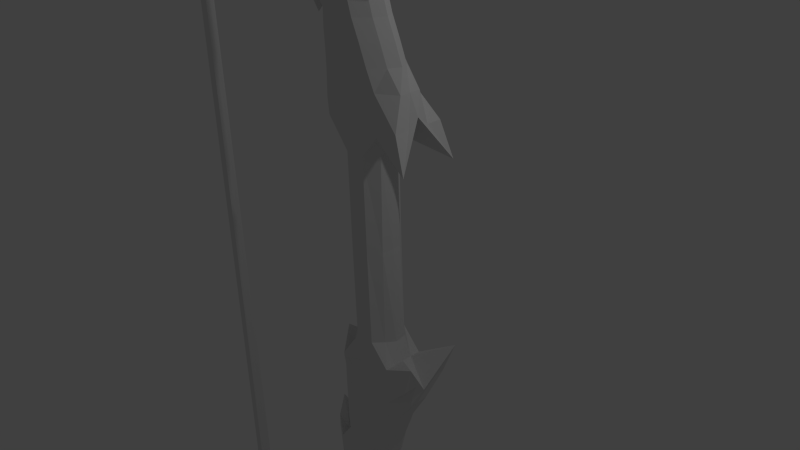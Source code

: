 # Source: BowNo.1.blend  (saved by Blender 2.65.0; exported with 4.5.12 LTS)
import bpy
from mathutils import Matrix  # noqa: F401  (used for matrix-valued properties, if any)

bpy.ops.wm.read_factory_settings(use_empty=True)
scene = bpy.context.scene
scene.name = 'Scene'

# ---- collections
col_collection_1 = bpy.data.collections.new('Collection 1'); scene.collection.children.link(col_collection_1)

# ---- materials (node trees are filled in below, after node groups)
mat_material = bpy.data.materials.new('Material')
mat_material.alpha_threshold = 0.0
mat_material.use_transparent_shadow = False
mat_material.roughness = 0.5
mat_material.line_color = (0.0, 0.0, 0.0, 1.0)

# ---- material node trees

# ---- world
world_world = bpy.data.worlds.new('World'); scene.world = world_world
world_world.color = (0.05088, 0.05088, 0.05088)
world_world.use_sun_shadow = False
world_world.sun_shadow_jitter_overblur = 0.0
world_world.cycles.sampling_method = 'MANUAL'
world_world.cycles.sample_map_resolution = 256

# ---- cameras
cam_camera = bpy.data.cameras.new('Camera')
cam_camera.clip_end = 100.0
cam_camera.lens = 35.0
cam_camera.sensor_width = 32.0
cam_camera.sensor_height = 18.0
cam_camera.ortho_scale = 7.314
cam_camera.dof.focus_distance = 0.0
cam_camera.dof.aperture_fstop = 128.0

# ---- lights
light_lamp = bpy.data.lights.new('Lamp', 'POINT')
light_lamp.transmission_factor = 0.0
light_lamp.cutoff_distance = 30.0
light_lamp.energy = 100.0
light_lamp.shadow_buffer_clip_start = 1.001
light_lamp.shadow_soft_size = 0.1
light_lamp.shadow_maximum_resolution = 0.006
light_lamp.use_absolute_resolution = True
light_lamp.cycles.use_multiple_importance_sampling = False

# ---- meshes
me_cube = bpy.data.meshes.new('Cube')
me_cube.from_pydata([(0.4161, -0.9438, -3.391), (0.4054, 1.056, -3.376), (-0.5073, 1.051, -3.364), (-0.4967, -0.9489, -3.379), (0.2644, -0.8226, -7.781), (0.2431, 1.177, -7.749), (-0.6694, 1.167, -7.725), (-0.6482, -0.8327, -7.757), (1.241, -0.7911, -9.124), (1.22, 1.209, -9.092), (-1.591, 1.173, -8.726), (-1.57, -0.8267, -8.757), (1.726, -0.6912, -15.14), (1.704, 1.308, -15.1), (-0.07583, 1.289, -15.06), (-0.05458, -0.7108, -15.09), (-2.902, 1.353, -9.207), (-1.611, 1.201, -10.52), (-1.234, 1.219, -11.43), (-0.9153, 1.237, -12.34), (-0.5673, 1.255, -13.25), (-0.3362, 1.272, -14.15), (-0.3149, -0.7279, -14.18), (-0.546, -0.7446, -13.28), (-0.8941, -0.7626, -12.37), (-1.213, -0.7803, -11.46), (-1.59, -0.7986, -10.55), (-2.876, -1.019, -9.244), (1.501, -0.6037, -9.772), (1.186, -0.7617, -11.02), (1.16, -0.7491, -11.84), (1.164, -0.7361, -12.66), (1.109, -0.7238, -13.48), (1.722, -0.7041, -14.32), (1.701, 1.296, -14.28), (1.087, 1.276, -13.45), (1.143, 1.264, -12.63), (1.139, 1.251, -11.81), (1.165, 1.238, -10.99), (1.484, 0.9692, -9.747), (2.048, 0.1974, -8.455), (-3.452, 1.45, -7.658), (-3.424, -1.258, -7.701), (2.335, -0.5848, -21.47), (2.314, 1.415, -21.44), (-0.2573, 1.386, -21.37), (-0.236, -0.6132, -21.41), (-1.091, 1.292, -15.92), (-1.538, 1.313, -17.55), (-1.036, 1.338, -18.82), (-0.5838, 1.363, -20.1), (-0.5626, -0.6367, -20.13), (-1.014, -0.6617, -18.86), (-1.517, -0.6871, -17.58), (-1.07, -0.708, -15.95), (1.599, -0.6726, -16.4), (1.606, -0.6526, -17.66), (1.816, -0.6304, -18.93), (2.075, -0.6076, -20.2), (2.054, 1.392, -20.17), (1.794, 1.369, -18.9), (1.585, 1.347, -17.63), (1.578, 1.327, -16.36), (-2.238, 0.6611, -15.07), (-2.23, -0.1291, -15.08), (2.486, -0.2045, -13.77), (2.476, 0.7953, -13.75), (2.499, -0.194, -14.43), (2.488, 0.8058, -14.41), (2.335, -0.5848, -21.47), (2.314, 1.415, -21.44), (-0.2573, 1.386, -21.37), (-0.236, -0.6132, -21.41), (9.34, -0.2904, -35.44), (9.319, 1.709, -35.4), (8.812, 1.704, -35.39), (8.833, -0.296, -35.42), (0.2642, 1.408, -22.37), (0.8698, 1.43, -23.37), (1.475, 1.452, -24.37), (2.039, 1.474, -25.37), (2.687, 1.496, -26.37), (3.335, 1.519, -27.37), (3.982, 1.542, -28.37), (4.63, 1.564, -29.38), (5.278, 1.587, -30.38), (5.926, 1.61, -31.38), (6.658, 1.633, -32.38), (7.348, 1.656, -33.38), (8.037, 1.68, -34.39), (8.059, -0.32, -34.42), (7.369, -0.3431, -33.42), (6.679, -0.3663, -32.41), (5.947, -0.3899, -31.41), (5.299, -0.4125, -30.41), (4.651, -0.4352, -29.41), (4.004, -0.4578, -28.41), (3.356, -0.4805, -27.4), (2.708, -0.5032, -26.4), (2.06, -0.5258, -25.4), (1.497, -0.5476, -24.4), (0.8911, -0.5698, -23.4), (0.2854, -0.592, -22.4), (2.625, -0.5661, -22.46), (3.02, -0.5463, -23.46), (3.415, -0.5264, -24.45), (3.915, -0.5053, -25.45), (4.416, -0.4843, -26.45), (4.916, -0.4633, -27.45), (5.416, -0.4422, -28.44), (5.917, -0.4212, -29.44), (6.417, -0.4002, -30.44), (6.918, -0.3791, -31.44), (7.523, -0.3569, -32.44), (8.129, -0.3347, -33.44), (8.735, -0.3126, -34.44), (8.713, 1.687, -34.4), (8.108, 1.665, -33.4), (7.502, 1.643, -32.4), (6.896, 1.62, -31.4), (6.396, 1.599, -30.41), (5.896, 1.578, -29.41), (5.395, 1.557, -28.41), (4.895, 1.536, -27.41), (4.394, 1.515, -26.42), (3.894, 1.494, -25.42), (3.394, 1.473, -24.42), (2.999, 1.453, -23.43), (2.603, 1.434, -22.43), (10.61, -0.2639, -36.26), (10.59, 1.736, -36.23), (9.094, 1.719, -36.19), (9.115, -0.2804, -36.22), (-0.0403, -0.9464, -3.385), (-0.05093, 1.053, -3.37), (-0.2471, -0.8282, -7.768), (-0.2132, 1.172, -7.737), (-0.1919, -0.8276, -7.769), (-0.2132, 1.172, -7.737), (-0.242, -0.8099, -8.93), (-0.2632, 1.19, -8.899), (0.3004, -0.7069, -15.1), (0.2792, 1.293, -15.07), (-0.6111, -0.8048, -9.498), (-0.435, -0.7829, -10.77), (-0.2481, -0.7672, -11.64), (-0.07827, -0.7518, -12.5), (0.07936, -0.7365, -13.37), (0.1615, -0.722, -14.23), (-0.6323, 1.195, -9.467), (-0.4562, 1.217, -10.74), (-0.2693, 1.232, -11.61), (-0.09952, 1.248, -12.47), (0.05811, 1.263, -13.34), (0.1402, 1.278, -14.2), (1.039, -0.5991, -21.44), (1.018, 1.4, -21.41), (0.5114, -0.6847, -16.37), (-0.1803, -0.6724, -17.61), (0.1835, -0.6484, -18.89), (0.5446, -0.6245, -20.16), (0.4901, 1.315, -16.34), (-0.2015, 1.327, -17.58), (0.1623, 1.351, -18.86), (0.5233, 1.375, -20.13), (1.039, -0.5991, -21.44), (1.018, 1.4, -21.41), (9.133, -0.2926, -35.43), (9.112, 1.707, -35.4), (1.451, -0.5791, -22.43), (1.957, -0.558, -23.43), (2.463, -0.5369, -24.43), (2.997, -0.5155, -25.43), (3.575, -0.4936, -26.43), (4.153, -0.4717, -27.43), (4.731, -0.4498, -28.43), (5.31, -0.4279, -29.42), (5.888, -0.406, -30.42), (6.466, -0.3841, -31.42), (7.138, -0.3612, -32.43), (7.788, -0.3385, -33.43), (8.438, -0.3158, -34.43), (1.43, 1.421, -22.4), (1.936, 1.442, -23.4), (2.442, 1.463, -24.4), (2.976, 1.484, -25.4), (3.554, 1.506, -26.39), (4.132, 1.528, -27.39), (4.71, 1.55, -28.39), (5.288, 1.572, -29.39), (5.867, 1.594, -30.39), (6.445, 1.616, -31.39), (7.117, 1.638, -32.39), (7.767, 1.661, -33.4), (8.417, 1.684, -34.4), (9.373, -0.5456, -36.23), (9.345, 2.06, -36.19), (13.43, 0.8242, -39.94), (9.583, 1.147, -37.68), (9.591, 0.3321, -37.7), (0.8477, -0.4409, -3.395), (0.9542, 0.05907, -3.391), (0.8424, 0.5578, -3.384), (-0.939, 0.5492, -3.363), (-1.0, -7.451e-08, -3.33), (-0.9336, -0.4519, -3.368), (0.8027, -0.3169, -7.776), (0.7968, 0.1834, -7.791), (0.7918, 0.6831, -7.772), (-0.9911, 0.6646, -7.797), (-1.206, 0.1636, -7.884), (-1.198, -0.3378, -7.797), (1.235, -0.2911, -9.116), (1.23, 0.2088, -9.108), (1.225, 0.7087, -9.1), (-1.585, 0.673, -8.733), (-1.58, 0.1731, -8.741), (-1.575, -0.3268, -8.749), (1.72, -0.1913, -15.13), (1.715, 0.3087, -15.12), (1.71, 0.8086, -15.11), (-0.7009, 0.7819, -15.05), (-0.9861, 0.2788, -15.05), (-0.6902, -0.2179, -15.06), (-2.894, 0.6668, -9.217), (-2.9, 0.1732, -9.633), (-2.884, -0.3331, -9.233), (-2.527, 0.691, -10.51), (-2.522, 0.1911, -10.51), (-2.516, -0.3089, -10.52), (-1.859, 0.7125, -11.42), (-2.144, 0.2094, -11.42), (-1.849, -0.2873, -11.44), (-1.54, 0.7302, -12.33), (-1.826, 0.2271, -12.33), (-1.53, -0.2696, -12.35), (-1.192, 0.7482, -13.24), (-1.478, 0.2451, -13.24), (-1.182, -0.2516, -13.25), (-0.9612, 0.7649, -14.14), (-1.246, 0.2618, -14.14), (-0.9506, -0.2349, -14.16), (1.61, -0.2769, -9.769), (1.906, 0.7263, -9.762), (1.675, -0.2563, -11.03), (1.873, 0.2458, -11.03), (1.665, 0.7435, -11.01), (1.65, -0.2437, -11.85), (1.848, 0.2585, -11.85), (1.639, 0.7561, -11.83), (1.653, -0.2307, -12.67), (1.851, 0.2714, -12.67), (1.642, 0.7691, -12.65), (1.598, -0.2184, -13.49), (1.796, 0.2837, -13.48), (1.587, 0.7814, -13.47), (1.717, -0.2042, -14.31), (1.712, 0.2957, -14.3), (1.706, 0.7956, -14.29), (2.89, -0.07873, -21.48), (3.013, 0.4226, -21.47), (2.88, 0.9211, -21.46), (-1.026, 0.8768, -21.29), (-1.458, 0.3721, -21.29), (-1.016, -0.123, -21.3), (-1.086, 0.7917, -15.93), (-1.08, 0.2918, -15.94), (-1.075, -0.2081, -15.95), (-2.278, 0.797, -17.07), (-2.71, 0.2923, -17.06), (-2.268, -0.2028, -17.08), (-2.095, 0.8189, -18.34), (-2.527, 0.3142, -18.33), (-2.084, -0.1809, -18.35), (-1.643, 0.8438, -19.61), (-2.075, 0.3391, -19.61), (-1.633, -0.156, -19.63), (2.155, -0.1665, -16.4), (2.278, 0.3348, -16.4), (2.144, 0.8333, -16.39), (2.162, -0.1465, -17.67), (2.285, 0.3548, -17.66), (2.151, 0.8533, -17.65), (2.371, -0.1243, -18.94), (2.494, 0.377, -18.93), (2.36, 0.8755, -18.92), (2.631, -0.1015, -20.21), (2.754, 0.3998, -20.2), (2.62, 0.8983, -20.19), (-2.64, 0.2587, -14.89), (2.898, 0.3059, -14.14), (2.666, 0.2834, -12.87), (2.89, -0.07873, -21.48), (3.013, 0.4226, -21.47), (2.88, 0.9211, -21.46), (9.896, 0.2157, -35.44), (10.02, 0.7171, -35.44), (9.885, 1.216, -35.43), (7.849, 1.193, -35.37), (7.418, 0.6884, -35.37), (7.86, 0.1933, -35.39), (-0.6981, 0.8971, -22.35), (-1.13, 0.3924, -22.35), (-0.6875, -0.1027, -22.37), (-0.09242, 0.9193, -23.35), (-0.5242, 0.4146, -23.35), (-0.08179, -0.08053, -23.37), (0.5132, 0.9415, -24.35), (0.08149, 0.4368, -24.35), (0.5239, -0.05833, -24.37), (1.077, 0.9632, -25.35), (0.645, 0.4585, -25.35), (1.087, -0.0366, -25.37), (1.725, 0.9859, -26.35), (1.293, 0.4811, -26.35), (1.735, -0.01394, -26.37), (2.372, 1.009, -27.36), (1.941, 0.5038, -27.35), (2.383, 0.008722, -27.37), (3.02, 1.031, -28.36), (2.588, 0.5265, -28.35), (3.031, 0.03138, -28.37), (3.668, 1.054, -29.36), (3.236, 0.5491, -29.35), (3.679, 0.05405, -29.37), (4.316, 1.077, -30.36), (3.884, 0.5718, -30.36), (4.326, 0.07671, -30.38), (4.963, 1.099, -31.36), (4.532, 0.5945, -31.36), (4.974, 0.09937, -31.38), (5.695, 1.123, -32.36), (5.264, 0.618, -32.36), (5.706, 0.123, -32.38), (6.385, 1.146, -33.37), (5.954, 0.6412, -33.36), (6.396, 0.1461, -33.38), (7.075, 1.169, -34.37), (6.643, 0.6643, -34.37), (7.086, 0.1692, -34.39), (3.18, -0.06002, -22.47), (3.303, 0.4413, -22.47), (3.169, 0.9398, -22.46), (3.575, -0.04015, -23.47), (3.698, 0.4612, -23.46), (3.565, 0.9597, -23.45), (3.97, -0.02028, -24.46), (4.093, 0.481, -24.46), (3.96, 0.9795, -24.44), (4.471, 0.000753, -25.46), (4.594, 0.5021, -25.45), (4.46, 1.001, -25.44), (4.971, 0.02179, -26.46), (5.094, 0.5231, -26.45), (4.96, 1.022, -26.44), (5.471, 0.04282, -27.45), (5.595, 0.5441, -27.45), (5.461, 1.043, -27.44), (5.972, 0.06386, -28.45), (6.095, 0.5652, -28.45), (5.961, 1.064, -28.43), (6.472, 0.08489, -29.45), (6.595, 0.5862, -29.44), (6.462, 1.085, -29.43), (6.973, 0.1059, -30.45), (7.096, 0.6073, -30.44), (6.962, 1.106, -30.43), (7.473, 0.127, -31.44), (7.596, 0.6283, -31.44), (7.462, 1.127, -31.43), (8.079, 0.1492, -32.44), (8.202, 0.6505, -32.44), (8.068, 1.149, -32.43), (8.684, 0.1714, -33.44), (8.807, 0.6727, -33.44), (8.674, 1.171, -33.43), (9.29, 0.1935, -34.44), (9.413, 0.6949, -34.44), (9.279, 1.193, -34.43), (10.61, 0.2361, -36.25), (10.6, 0.736, -36.24), (10.6, 1.236, -36.24), (8.33, 1.211, -36.18), (8.061, 0.7079, -36.18), (8.341, 0.211, -36.19), (-0.09654, 0.607, -3.539), (-0.09123, 0.1071, -3.547), (-0.08592, -0.3928, -3.555), (9.364, 0.2223, -36.22), (9.359, 0.7222, -36.21), (9.354, 1.222, -36.2), (9.489, 0.754, -38.14), (-1.842, -0.1395, -15.45), (-2.174, 0.2701, -15.29), (-1.851, 0.6914, -15.44), (-1.716, 0.2794, -15.58), (-1.556, -0.1778, -15.66), (-1.734, -0.4344, -15.61), (-1.749, 0.9934, -15.59), (-1.566, 0.7422, -15.64), (-2.486, -0.2721, -15.78), (-1.517, 1.068, -15.65), (-1.5, -0.5024, -15.68), (-1.368, -0.185, -15.71), (-1.489, 0.2829, -15.65), (-1.378, 0.7549, -15.69), (0.4565, 1.0, 1.0), (0.4565, -1.0, 1.0), (-0.4565, -1.0, 1.0), (-0.4565, 1.0, 1.0), (1.468, 1.0, 2.317), (1.468, -1.0, 2.317), (-1.351, -1.0, 2.024), (-1.351, 1.0, 2.024), (2.112, 1.0, 8.314), (2.112, -1.0, 8.314), (0.3309, -1.0, 8.314), (0.3309, 1.0, 8.314), (-2.647, -1.186, 2.542), (-1.324, -1.0, 3.821), (-0.923, -1.0, 4.72), (-0.5803, -1.0, 5.619), (-0.2083, -1.0, 6.517), (0.04669, -1.0, 7.416), (0.0467, 1.0, 7.416), (-0.2083, 1.0, 6.517), (-0.5803, 1.0, 5.619), (-0.923, 1.0, 4.72), (-1.324, 1.0, 3.821), (-2.647, 1.186, 2.542), (1.748, 0.8257, 2.96), (1.464, 1.0, 4.218), (1.46, 1.0, 5.038), (1.485, 1.0, 5.857), (1.451, 1.0, 6.676), (2.087, 1.0, 7.495), (2.087, -1.0, 7.495), (1.451, -1.0, 6.676), (1.485, -1.0, 5.857), (1.46, -1.0, 5.038), (1.464, -1.0, 4.218), (1.748, -0.7475, 2.96), (2.269, 0.009769, 1.642), (-3.237, -1.314, 1.011), (-3.237, 1.395, 1.011), (2.889, 1.0, 14.63), (2.889, -1.0, 14.63), (0.3166, -1.0, 14.63), (0.3166, 1.0, 14.63), (-0.6612, -1.0, 9.205), (-1.065, -1.0, 10.84), (-0.5289, -1.0, 12.11), (-0.04351, -1.0, 13.37), (-0.04351, 1.0, 13.37), (-0.5289, 1.0, 12.11), (-1.065, 1.0, 10.84), (-0.6612, 1.0, 9.205), (2.019, 1.0, 9.578), (2.059, 1.0, 10.84), (2.302, 1.0, 12.11), (2.595, 1.0, 13.37), (2.595, -1.0, 13.37), (2.302, -1.0, 12.11), (2.059, -1.0, 10.84), (2.019, -1.0, 9.578), (-1.837, -0.3952, 8.375), (-1.837, 0.3952, 8.375), (2.842, 0.5, 6.934), (2.842, -0.5, 6.934), (2.871, 0.5, 7.595), (2.871, -0.5, 7.595), (2.889, 1.0, 14.63), (2.889, -1.0, 14.63), (0.3166, -1.0, 14.63), (0.3166, 1.0, 14.63), (10.26, 1.0, 28.41), (10.26, -1.0, 28.41), (9.754, -1.0, 28.41), (9.754, 1.0, 28.41), (0.8643, -1.0, 15.62), (1.496, -1.0, 16.6), (2.128, -1.0, 17.59), (2.718, -1.0, 18.57), (3.392, -1.0, 19.55), (4.066, -1.0, 20.54), (4.74, -1.0, 21.52), (5.414, -1.0, 22.51), (6.088, -1.0, 23.49), (6.762, -1.0, 24.47), (7.521, -1.0, 25.46), (8.237, -1.0, 26.44), (8.953, -1.0, 27.43), (8.953, 1.0, 27.43), (8.237, 1.0, 26.44), (7.521, 1.0, 25.46), (6.762, 1.0, 24.47), (6.088, 1.0, 23.49), (5.414, 1.0, 22.51), (4.74, 1.0, 21.52), (4.066, 1.0, 20.54), (3.392, 1.0, 19.55), (2.718, 1.0, 18.57), (2.128, 1.0, 17.59), (1.496, 1.0, 16.6), (0.8643, 1.0, 15.62), (3.205, 1.0, 15.62), (3.626, 1.0, 16.6), (4.047, 1.0, 17.59), (4.574, 1.0, 18.57), (5.1, 1.0, 19.55), (5.627, 1.0, 20.54), (6.154, 1.0, 21.52), (6.68, 1.0, 22.51), (7.207, 1.0, 23.49), (7.733, 1.0, 24.47), (8.365, 1.0, 25.46), (8.997, 1.0, 26.44), (9.629, 1.0, 27.43), (9.629, -1.0, 27.43), (8.997, -1.0, 26.44), (8.365, -1.0, 25.46), (7.733, -1.0, 24.47), (7.207, -1.0, 23.49), (6.68, -1.0, 22.51), (6.154, -1.0, 21.52), (5.627, -1.0, 20.54), (5.1, -1.0, 19.55), (4.574, -1.0, 18.57), (4.047, -1.0, 17.59), (3.626, -1.0, 16.6), (3.205, -1.0, 15.62), (11.56, 1.0, 29.2), (11.56, -1.0, 29.2), (10.06, -1.0, 29.2), (10.06, 1.0, 29.2), (-0.05525, 1.0, 1.0), (0.0, -1.0, 1.0), (0.0, 1.0, 1.0), (0.0, -1.0, 1.0), (-0.01936, 1.0, 2.162), (-0.01936, -1.0, 2.162), (0.6861, 1.0, 8.314), (0.6861, -1.0, 8.314), (-0.3733, 1.0, 2.74), (-0.1636, 1.0, 4.009), (0.04618, 1.0, 4.87), (0.2389, 1.0, 5.731), (0.4193, 1.0, 6.592), (0.5243, 1.0, 7.453), (-0.3733, -1.0, 2.74), (-0.1636, -1.0, 4.009), (0.04618, -1.0, 4.87), (0.2389, -1.0, 5.731), (0.4193, -1.0, 6.592), (0.5243, -1.0, 7.453), (1.592, 1.0, 14.63), (1.592, -1.0, 14.63), (0.9305, 1.0, 9.578), (0.2721, 1.0, 10.84), (0.6695, 1.0, 12.11), (1.064, 1.0, 13.37), (0.9305, -1.0, 9.578), (0.2721, -1.0, 10.84), (0.6695, -1.0, 12.11), (1.064, -1.0, 13.37), (1.592, 1.0, 14.63), (1.592, -1.0, 14.63), (10.05, 1.0, 28.41), (10.05, -1.0, 28.41), (2.03, 1.0, 15.62), (2.563, 1.0, 16.6), (3.095, 1.0, 17.59), (3.655, 1.0, 18.57), (4.26, 1.0, 19.55), (4.864, 1.0, 20.54), (5.468, 1.0, 21.52), (6.073, 1.0, 22.51), (6.677, 1.0, 23.49), (7.282, 1.0, 24.47), (7.98, 1.0, 25.46), (8.657, 1.0, 26.44), (9.333, 1.0, 27.43), (2.03, -1.0, 15.62), (2.563, -1.0, 16.6), (3.095, -1.0, 17.59), (3.655, -1.0, 18.57), (4.26, -1.0, 19.55), (4.864, -1.0, 20.54), (5.468, -1.0, 21.52), (6.073, -1.0, 22.51), (6.677, -1.0, 23.49), (7.282, -1.0, 24.47), (7.98, -1.0, 25.46), (8.657, -1.0, 26.44), (9.333, -1.0, 27.43), (10.31, 1.268, 29.2), (10.31, -1.338, 29.2), (14.48, -1.684e-06, 32.82), (10.58, -0.3991, 30.67), (10.58, 0.4159, 30.67), (1.0, 0.5, 0.9881), (1.0, 2.036e-07, 1.012), (1.0, -0.5, 0.9999), (-0.7817, -0.5, 1.072), (-1.0, -5.513e-07, 1.157), (-1.0, 0.5, 1.063), (1.468, 0.5, 2.317), (1.468, -5.513e-07, 2.317), (1.468, -0.5, 2.317), (-1.351, -0.5, 2.024), (-1.351, 2.036e-07, 2.024), (-1.351, 0.5, 2.024), (2.112, 0.5, 8.314), (2.112, -4.917e-07, 8.314), (2.112, -0.5, 8.314), (-0.2997, -0.5, 8.314), (-0.5904, 2.931e-07, 8.314), (-0.2997, 0.5, 8.314), (-2.647, -0.5, 2.542), (-2.647, 2.036e-07, 2.95), (-2.647, 0.5, 2.542), (-2.246, -0.5, 3.821), (-2.246, 2.335e-07, 3.821), (-2.246, 0.5, 3.821), (-1.554, -0.5, 4.72), (-1.844, 2.335e-07, 4.72), (-1.554, 0.5, 4.72), (-1.211, -0.5, 5.619), (-1.502, 2.335e-07, 5.619), (-1.211, 0.5, 5.619), (-0.8389, -0.5, 6.517), (-1.13, 2.335e-07, 6.517), (-0.8389, 0.5, 6.517), (-0.5839, -0.5, 7.416), (-0.8746, 2.335e-07, 7.416), (-0.5839, 0.5, 7.416), (1.86, 0.5, 2.96), (2.166, -0.5, 2.96), (1.959, 0.5, 4.218), (2.162, -5.513e-07, 4.218), (1.959, -0.5, 4.218), (1.954, 0.5, 5.038), (2.158, -5.513e-07, 5.038), (1.954, -0.5, 5.038), (1.98, 0.5, 5.857), (2.183, -5.513e-07, 5.857), (1.98, -0.5, 5.857), (1.946, 0.5, 6.676), (2.149, -5.513e-07, 6.676), (1.946, -0.5, 6.676), (2.087, 0.5, 7.495), (2.087, -4.917e-07, 7.495), (2.087, -0.5, 7.495), (3.449, 0.5, 14.63), (3.578, -4.917e-07, 14.63), (3.449, -0.5, 14.63), (-0.4601, -0.5, 14.56), (-0.8973, 2.931e-07, 14.56), (-0.4601, 0.5, 14.56), (-0.6612, -0.5, 9.205), (-0.6612, 2.931e-07, 9.205), (-0.6612, 0.5, 9.205), (-1.823, -0.5, 10.37), (-2.261, 2.931e-07, 10.37), (-1.823, 0.5, 10.37), (-1.607, -0.5, 11.64), (-2.044, 2.931e-07, 11.64), (-1.607, 0.5, 11.64), (-1.121, -0.5, 12.9), (-1.558, 2.931e-07, 12.9), (-1.121, 0.5, 12.9), (2.58, 0.5, 9.578), (2.708, -4.917e-07, 9.578), (2.58, -0.5, 9.578), (2.62, 0.5, 10.84), (2.749, -4.917e-07, 10.84), (2.62, -0.5, 10.84), (2.863, 0.5, 12.11), (2.991, -4.917e-07, 12.11), (2.863, -0.5, 12.11), (3.156, 0.5, 13.37), (3.285, -4.917e-07, 13.37), (3.156, -0.5, 13.37), (-2.248, 6.805e-07, 8.198), (3.269, -1.982e-06, 7.308), (3.003, -1.982e-06, 6.045), (3.449, 0.5, 14.63), (3.578, -4.917e-07, 14.63), (3.449, -0.5, 14.63), (10.82, 0.5, 28.41), (10.95, -1.684e-06, 28.41), (10.82, -0.5, 28.41), (8.786, -0.5, 28.41), (8.348, -9.586e-07, 28.41), (8.786, 0.5, 28.41), (-0.1037, -0.5, 15.62), (-0.5409, 1.738e-07, 15.62), (-0.1037, 0.5, 15.62), (0.5283, -0.5, 16.6), (0.09104, 1.142e-07, 16.6), (0.5283, 0.5, 16.6), (1.16, -0.5, 17.59), (0.723, -4.967e-09, 17.59), (1.16, 0.5, 17.59), (1.75, -0.5, 18.57), (1.313, -6.457e-08, 18.57), (1.75, 0.5, 18.57), (2.424, -0.5, 19.55), (1.987, -1.242e-07, 19.55), (2.424, 0.5, 19.55), (3.098, -0.5, 20.54), (2.661, -2.434e-07, 20.54), (3.098, 0.5, 20.54), (3.772, -0.5, 21.52), (3.335, -3.626e-07, 21.52), (3.772, 0.5, 21.52), (4.446, -0.5, 22.51), (4.009, -4.818e-07, 22.51), (4.446, 0.5, 22.51), (5.12, -0.5, 23.49), (4.683, -5.613e-07, 23.49), (5.12, 0.5, 23.49), (5.795, -0.5, 24.47), (5.357, -6.805e-07, 24.47), (5.795, 0.5, 24.47), (6.553, -0.5, 25.46), (6.116, -7.401e-07, 25.46), (6.553, 0.5, 25.46), (7.269, -0.5, 26.44), (6.832, -8.394e-07, 26.44), (7.269, 0.5, 26.44), (7.985, -0.5, 27.43), (7.548, -8.394e-07, 27.43), (7.985, 0.5, 27.43), (3.765, 0.5, 15.62), (3.894, -5.513e-07, 15.62), (3.765, -0.5, 15.62), (4.187, 0.5, 16.6), (4.315, -6.109e-07, 16.6), (4.187, -0.5, 16.6), (4.608, 0.5, 17.59), (4.737, -7.302e-07, 17.59), (4.608, -0.5, 17.59), (5.135, 0.5, 18.57), (5.263, -7.898e-07, 18.57), (5.135, -0.5, 18.57), (5.661, 0.5, 19.55), (5.79, -8.096e-07, 19.55), (5.661, -0.5, 19.55), (6.188, 0.5, 20.54), (6.316, -8.99e-07, 20.54), (6.188, -0.5, 20.54), (6.714, 0.5, 21.52), (6.843, -1.018e-06, 21.52), (6.714, -0.5, 21.52), (7.241, 0.5, 22.51), (7.37, -1.048e-06, 22.51), (7.241, -0.5, 22.51), (7.768, 0.5, 23.49), (7.896, -1.167e-06, 23.49), (7.768, -0.5, 23.49), (8.294, 0.5, 24.47), (8.423, -1.257e-06, 24.47), (8.294, -0.5, 24.47), (8.926, 0.5, 25.46), (9.055, -1.376e-06, 25.46), (8.926, -0.5, 25.46), (9.558, 0.5, 26.44), (9.687, -1.505e-06, 26.44), (9.558, -0.5, 26.44), (10.19, 0.5, 27.43), (10.32, -1.565e-06, 27.43), (10.19, -0.5, 27.43), (11.56, 0.5, 29.2), (11.56, -1.684e-06, 29.2), (11.56, -0.5, 29.2), (9.288, -0.5, 29.2), (9.013, -9.586e-07, 29.2), (9.288, 0.5, 29.2), (0.0, -0.5, -3.208), (0.0, 1.341e-07, -3.208), (0.0, 0.5, -3.208), (10.31, 0.5, 29.2), (10.31, -1.286e-06, 29.2), (10.31, -0.5, 29.2), (10.49, -9.487e-07, 31.12), (-1.44, 0.4155, 8.732), (-1.772, 6.054e-07, 8.59), (-1.44, -0.4155, 8.732), (-1.306, 4.407e-07, 8.864), (-1.149, 0.4601, 8.932), (-1.331, 0.714, 8.889), (-1.331, -0.714, 8.889), (-1.149, -0.4601, 8.932), (-2.076, 0.5464, 9.075), (-1.096, -0.7855, 8.944), (-1.096, 0.7855, 8.944), (-0.96, 0.47, 8.976), (-1.078, 4.038e-07, 8.926), (-0.96, -0.47, 8.976), (10.71, 0.6199, -27.11), (10.2, 0.9258, -26.68), (10.28, 0.2774, -26.66), (10.65, 0.2737, -26.97), (10.17, 0.5985, -26.61), (10.59, 0.9251, -26.97), (11.34, -0.1249, 20.12), (10.92, 0.01625, 19.91), (10.83, 0.1545, 19.53), (11.34, 0.4108, 20.07), (11.42, 0.1135, 20.04), (10.91, 0.39, 19.63)], [], [(385, 134, 2, 203), (202, 208, 5, 1), (134, 136, 6, 2), (205, 211, 7, 3), (135, 133, 3, 7), (209, 6, 10, 215), (239, 21, 14, 221), (5, 208, 214, 9), (7, 211, 217, 11), (274, 50, 45, 262), (256, 33, 12, 218), (148, 22, 15, 141), (154, 34, 13, 142), (224, 16, 17, 227), (227, 17, 18, 230), (230, 18, 19, 233), (233, 19, 20, 236), (236, 20, 21, 239), (216, 215, 41, 225), (242, 28, 29, 244), (244, 29, 30, 247), (247, 30, 31, 250), (250, 31, 32, 253), (253, 32, 33, 256), (139, 11, 27, 143), (143, 27, 26, 144), (144, 26, 25, 145), (145, 25, 24, 146), (146, 24, 23, 147), (147, 23, 22, 148), (140, 9, 39, 149), (149, 39, 38, 150), (150, 38, 37, 151), (151, 37, 36, 152), (152, 36, 35, 153), (153, 35, 34, 154), (8, 28, 40), (39, 9, 40), (9, 214, 213, 212, 8, 40), (10, 16, 41), (27, 11, 42), (286, 58, 43, 259), (160, 51, 46, 155), (164, 59, 44, 156), (221, 14, 47, 265), (268, 48, 49, 271), (271, 49, 50, 274), (277, 55, 56, 280), (280, 56, 57, 283), (283, 57, 58, 286), (141, 15, 54, 157), (157, 54, 53, 158), (158, 53, 52, 159), (159, 52, 51, 160), (142, 13, 62, 161), (161, 62, 61, 162), (162, 61, 60, 163), (163, 60, 59, 164), (55, 277, 67), (383, 382, 198, 391), (392, 393, 289, 64), (400, 402, 397, 64), (291, 65, 67, 290), (62, 13, 34), (337, 89, 75, 298), (259, 43, 69, 292), (155, 46, 72, 165), (156, 44, 70, 166), (298, 75, 131, 382), (376, 115, 73, 295), (181, 90, 76, 167), (194, 116, 74, 168), (301, 77, 78, 304), (304, 78, 79, 307), (307, 79, 80, 310), (310, 80, 81, 313), (313, 81, 82, 316), (316, 82, 83, 319), (319, 83, 84, 322), (322, 84, 85, 325), (325, 85, 86, 328), (328, 86, 87, 331), (331, 87, 88, 334), (334, 88, 89, 337), (292, 69, 103, 340), (340, 103, 104, 343), (343, 104, 105, 346), (346, 105, 106, 349), (349, 106, 107, 352), (352, 107, 108, 355), (355, 108, 109, 358), (358, 109, 110, 361), (361, 110, 111, 364), (364, 111, 112, 367), (367, 112, 113, 370), (370, 113, 114, 373), (373, 114, 115, 376), (165, 72, 102, 169), (169, 102, 101, 170), (170, 101, 100, 171), (171, 100, 99, 172), (172, 99, 98, 173), (173, 98, 97, 174), (174, 97, 96, 175), (175, 96, 95, 176), (176, 95, 94, 177), (177, 94, 93, 178), (178, 93, 92, 179), (179, 92, 91, 180), (180, 91, 90, 181), (166, 70, 128, 182), (182, 128, 127, 183), (183, 127, 126, 184), (184, 126, 125, 185), (185, 125, 124, 186), (186, 124, 123, 187), (187, 123, 122, 188), (188, 122, 121, 189), (189, 121, 120, 190), (190, 120, 119, 191), (191, 119, 118, 192), (192, 118, 117, 193), (193, 117, 116, 194), (295, 73, 129, 379), (167, 76, 132, 195), (168, 74, 130, 196), (202, 1, 134, 385), (1, 5, 136, 134), (4, 0, 133, 135), (33, 148, 141, 12), (21, 154, 142, 14), (8, 139, 143, 28), (28, 143, 144, 29), (29, 144, 145, 30), (30, 145, 146, 31), (31, 146, 147, 32), (32, 147, 148, 33), (10, 140, 149, 16), (16, 149, 150, 17), (17, 150, 151, 18), (18, 151, 152, 19), (19, 152, 153, 20), (20, 153, 154, 21), (58, 160, 155, 43), (50, 164, 156, 45), (12, 141, 157, 55), (55, 157, 158, 56), (56, 158, 159, 57), (57, 159, 160, 58), (14, 142, 161, 47), (47, 161, 162, 48), (48, 162, 163, 49), (49, 163, 164, 50), (43, 155, 165, 69), (45, 156, 166, 71), (115, 181, 167, 73), (89, 194, 168, 75), (69, 165, 169, 103), (103, 169, 170, 104), (104, 170, 171, 105), (105, 171, 172, 106), (106, 172, 173, 107), (107, 173, 174, 108), (108, 174, 175, 109), (109, 175, 176, 110), (110, 176, 177, 111), (111, 177, 178, 112), (112, 178, 179, 113), (113, 179, 180, 114), (114, 180, 181, 115), (71, 166, 182, 77), (77, 182, 183, 78), (78, 183, 184, 79), (79, 184, 185, 80), (80, 185, 186, 81), (81, 186, 187, 82), (82, 187, 188, 83), (83, 188, 189, 84), (84, 189, 190, 85), (85, 190, 191, 86), (86, 191, 192, 87), (87, 192, 193, 88), (88, 193, 194, 89), (73, 167, 195, 129), (75, 168, 196, 131), (196, 130, 197), (195, 132, 199), (195, 388, 197), (384, 383, 391, 199), (131, 196, 198), (133, 387, 205, 3), (387, 386, 204, 205), (386, 385, 203, 204), (210, 209, 215, 216), (0, 4, 206, 200), (200, 206, 207, 201), (201, 207, 208, 202), (2, 6, 209, 203), (203, 209, 210, 204), (204, 210, 211, 205), (6, 138, 140, 10), (206, 4, 8, 212), (22, 241, 223, 15), (241, 240, 222, 223), (240, 239, 221, 222), (207, 206, 212, 213), (51, 276, 264, 46), (276, 275, 263, 264), (275, 274, 262, 263), (34, 258, 220, 13), (258, 257, 219, 220), (257, 256, 218, 219), (27, 226, 229, 26), (226, 225, 228, 229), (225, 224, 227, 228), (26, 229, 232, 25), (229, 228, 231, 232), (228, 227, 230, 231), (25, 232, 235, 24), (232, 231, 234, 235), (231, 230, 233, 234), (24, 235, 238, 23), (235, 234, 237, 238), (234, 233, 236, 237), (23, 238, 241, 22), (238, 237, 240, 241), (237, 236, 239, 240), (217, 216, 225, 42), (225, 226, 42), (39, 243, 246, 38), (38, 246, 249, 37), (246, 245, 248, 249), (245, 244, 247, 248), (37, 249, 252, 36), (249, 248, 251, 252), (248, 247, 250, 251), (36, 252, 255, 35), (252, 251, 254, 255), (251, 250, 253, 254), (35, 255, 258, 34), (255, 254, 257, 258), (254, 253, 256, 257), (224, 225, 41), (11, 217, 42), (226, 27, 42), (264, 263, 302, 303), (59, 288, 261, 44), (288, 287, 260, 261), (287, 286, 259, 260), (15, 223, 267, 54), (223, 222, 266, 267), (222, 221, 265, 266), (53, 270, 273, 52), (270, 269, 272, 273), (269, 268, 271, 272), (52, 273, 276, 51), (273, 272, 275, 276), (272, 271, 274, 275), (12, 55, 33), (62, 279, 282, 61), (279, 278, 281, 282), (278, 277, 280, 281), (61, 282, 285, 60), (282, 281, 284, 285), (281, 280, 283, 284), (60, 285, 288, 59), (285, 284, 287, 288), (284, 283, 286, 287), (33, 55, 67, 65), (397, 396, 392, 64), (269, 270, 64, 289), (390, 389, 391, 198), (62, 34, 66, 68), (196, 390, 198), (382, 131, 198), (270, 53, 400, 64), (258, 257, 291, 66), (256, 33, 65), (257, 256, 65, 291), (34, 258, 66), (90, 339, 300, 76), (339, 338, 299, 300), (338, 337, 298, 299), (44, 261, 294, 70), (261, 260, 293, 294), (260, 259, 292, 293), (76, 300, 384, 132), (300, 299, 383, 384), (299, 298, 382, 383), (116, 378, 297, 74), (378, 377, 296, 297), (377, 376, 295, 296), (263, 262, 301, 302), (102, 303, 306, 101), (303, 302, 305, 306), (302, 301, 304, 305), (101, 306, 309, 100), (306, 305, 308, 309), (305, 304, 307, 308), (100, 309, 312, 99), (309, 308, 311, 312), (308, 307, 310, 311), (99, 312, 315, 98), (312, 311, 314, 315), (311, 310, 313, 314), (98, 315, 318, 97), (315, 314, 317, 318), (314, 313, 316, 317), (97, 318, 321, 96), (318, 317, 320, 321), (317, 316, 319, 320), (96, 321, 324, 95), (321, 320, 323, 324), (320, 319, 322, 323), (95, 324, 327, 94), (324, 323, 326, 327), (323, 322, 325, 326), (94, 327, 330, 93), (327, 326, 329, 330), (326, 325, 328, 329), (93, 330, 333, 92), (330, 329, 332, 333), (329, 328, 331, 332), (92, 333, 336, 91), (333, 332, 335, 336), (332, 331, 334, 335), (91, 336, 339, 90), (336, 335, 338, 339), (335, 334, 337, 338), (70, 294, 342, 128), (294, 293, 341, 342), (293, 292, 340, 341), (128, 342, 345, 127), (342, 341, 344, 345), (341, 340, 343, 344), (127, 345, 348, 126), (345, 344, 347, 348), (344, 343, 346, 347), (126, 348, 351, 125), (348, 347, 350, 351), (347, 346, 349, 350), (125, 351, 354, 124), (351, 350, 353, 354), (350, 349, 352, 353), (124, 354, 357, 123), (354, 353, 356, 357), (353, 352, 355, 356), (123, 357, 360, 122), (357, 356, 359, 360), (356, 355, 358, 359), (122, 360, 363, 121), (360, 359, 362, 363), (359, 358, 361, 362), (121, 363, 366, 120), (363, 362, 365, 366), (362, 361, 364, 365), (120, 366, 369, 119), (366, 365, 368, 369), (365, 364, 367, 368), (119, 369, 372, 118), (369, 368, 371, 372), (368, 367, 370, 371), (118, 372, 375, 117), (372, 371, 374, 375), (371, 370, 373, 374), (117, 375, 378, 116), (375, 374, 377, 378), (374, 373, 376, 377), (132, 384, 199), (389, 388, 199, 391), (74, 297, 381, 130), (297, 296, 380, 381), (296, 295, 379, 380), (0, 200, 387, 133), (200, 201, 386, 387), (201, 202, 385, 386), (388, 389, 197), (129, 195, 197), (380, 379, 197), (388, 195, 199), (399, 398, 63, 394), (268, 269, 289, 63), (393, 394, 63, 289), (396, 395, 393, 392), (395, 399, 394, 393), (404, 405, 399, 395), (402, 403, 396, 397), (403, 404, 395, 396), (405, 401, 398, 399), (53, 54, 402, 400), (266, 265, 405, 404), (54, 267, 403, 402), (267, 266, 404, 403), (265, 47, 401, 405), (390, 196, 197), (130, 381, 197), (277, 278, 290, 67), (379, 129, 197), (389, 390, 197), (381, 380, 197), (66, 291, 290, 68), (279, 62, 68), (278, 279, 68, 290), (16, 224, 41), (215, 10, 41), (401, 63, 398), (48, 268, 63), (47, 48, 63, 401), (46, 264, 72), (262, 71, 77, 301), (72, 264, 303, 102), (262, 45, 71), (135, 7, 137), (137, 7, 11, 139), (6, 136, 138), (211, 210, 216, 217), (136, 5, 138), (138, 5, 9, 140), (208, 207, 213, 214), (4, 135, 137), (4, 137, 139, 8), (40, 243, 39), (243, 40, 245, 246), (40, 242, 244, 245), (28, 242, 40), (204, 604, 605, 203), (0, 407, 536, 133), (535, 134, 2, 409), (134, 781, 203, 2), (603, 408, 412, 609), (633, 423, 416, 615), (407, 602, 608, 411), (409, 605, 611, 413), (668, 452, 447, 656), (650, 435, 414, 612), (548, 424, 417, 541), (554, 436, 415, 542), (618, 418, 419, 621), (621, 419, 420, 624), (624, 420, 421, 627), (627, 421, 422, 630), (630, 422, 423, 633), (610, 609, 443, 619), (636, 430, 431, 638), (638, 431, 432, 641), (641, 432, 433, 644), (644, 433, 434, 647), (647, 434, 435, 650), (539, 413, 429, 543), (543, 429, 428, 544), (544, 428, 427, 545), (545, 427, 426, 546), (546, 426, 425, 547), (547, 425, 424, 548), (540, 411, 441, 549), (549, 441, 440, 550), (550, 440, 439, 551), (551, 439, 438, 552), (552, 438, 437, 553), (553, 437, 436, 554), (410, 430, 442), (441, 411, 442), (411, 608, 607, 606, 410, 442), (412, 418, 443), (429, 413, 444), (680, 460, 445, 653), (560, 453, 448, 555), (564, 461, 446, 556), (615, 416, 449, 659), (662, 450, 451, 665), (665, 451, 452, 668), (671, 457, 458, 674), (674, 458, 459, 677), (677, 459, 460, 680), (541, 417, 456, 557), (557, 456, 455, 558), (558, 455, 454, 559), (559, 454, 453, 560), (542, 415, 464, 561), (561, 464, 463, 562), (562, 463, 462, 563), (563, 462, 461, 564), (457, 671, 469), (777, 776, 598, 785), (786, 787, 683, 466), (794, 796, 791, 466), (685, 467, 469, 684), (464, 415, 436), (731, 491, 477, 692), (653, 445, 471, 686), (555, 448, 474, 565), (556, 446, 472, 566), (692, 477, 533, 776), (770, 517, 475, 689), (581, 492, 478, 567), (594, 518, 476, 568), (695, 479, 480, 698), (698, 480, 481, 701), (701, 481, 482, 704), (704, 482, 483, 707), (707, 483, 484, 710), (710, 484, 485, 713), (713, 485, 486, 716), (716, 486, 487, 719), (719, 487, 488, 722), (722, 488, 489, 725), (725, 489, 490, 728), (728, 490, 491, 731), (686, 471, 505, 734), (734, 505, 506, 737), (737, 506, 507, 740), (740, 507, 508, 743), (743, 508, 509, 746), (746, 509, 510, 749), (749, 510, 511, 752), (752, 511, 512, 755), (755, 512, 513, 758), (758, 513, 514, 761), (761, 514, 515, 764), (764, 515, 516, 767), (767, 516, 517, 770), (565, 474, 504, 569), (569, 504, 503, 570), (570, 503, 502, 571), (571, 502, 501, 572), (572, 501, 500, 573), (573, 500, 499, 574), (574, 499, 498, 575), (575, 498, 497, 576), (576, 497, 496, 577), (577, 496, 495, 578), (578, 495, 494, 579), (579, 494, 493, 580), (580, 493, 492, 581), (566, 472, 530, 582), (582, 530, 529, 583), (583, 529, 528, 584), (584, 528, 527, 585), (585, 527, 526, 586), (586, 526, 525, 587), (587, 525, 524, 588), (588, 524, 523, 589), (589, 523, 522, 590), (590, 522, 521, 591), (591, 521, 520, 592), (592, 520, 519, 593), (593, 519, 518, 594), (689, 475, 531, 773), (567, 478, 534, 595), (568, 476, 532, 596), (200, 602, 407, 0), (200, 0, 133, 779), (1, 406, 600, 202), (435, 548, 541, 414), (423, 554, 542, 416), (410, 539, 543, 430), (430, 543, 544, 431), (431, 544, 545, 432), (432, 545, 546, 433), (433, 546, 547, 434), (434, 547, 548, 435), (412, 540, 549, 418), (418, 549, 550, 419), (419, 550, 551, 420), (420, 551, 552, 421), (421, 552, 553, 422), (422, 553, 554, 423), (460, 560, 555, 445), (452, 564, 556, 447), (414, 541, 557, 457), (457, 557, 558, 458), (458, 558, 559, 459), (459, 559, 560, 460), (416, 542, 561, 449), (449, 561, 562, 450), (450, 562, 563, 451), (451, 563, 564, 452), (445, 555, 565, 471), (447, 556, 566, 473), (517, 581, 567, 475), (491, 594, 568, 477), (471, 565, 569, 505), (505, 569, 570, 506), (506, 570, 571, 507), (507, 571, 572, 508), (508, 572, 573, 509), (509, 573, 574, 510), (510, 574, 575, 511), (511, 575, 576, 512), (512, 576, 577, 513), (513, 577, 578, 514), (514, 578, 579, 515), (515, 579, 580, 516), (516, 580, 581, 517), (473, 566, 582, 479), (479, 582, 583, 480), (480, 583, 584, 481), (481, 584, 585, 482), (482, 585, 586, 483), (483, 586, 587, 484), (484, 587, 588, 485), (485, 588, 589, 486), (486, 589, 590, 487), (487, 590, 591, 488), (488, 591, 592, 489), (489, 592, 593, 490), (490, 593, 594, 491), (475, 567, 595, 531), (477, 568, 596, 533), (596, 532, 597), (595, 534, 599), (595, 782, 597), (778, 777, 785, 599), (533, 596, 598), (203, 605, 409, 2), (205, 603, 604, 204), (780, 779, 205, 204), (604, 603, 609, 610), (1, 202, 781, 134), (202, 600, 601, 201), (201, 601, 602, 200), (781, 780, 204, 203), (133, 536, 408, 3), (408, 538, 540, 412), (600, 406, 410, 606), (424, 635, 617, 417), (635, 634, 616, 617), (634, 633, 615, 616), (601, 600, 606, 607), (453, 670, 658, 448), (670, 669, 657, 658), (669, 668, 656, 657), (436, 652, 614, 415), (652, 651, 613, 614), (651, 650, 612, 613), (429, 620, 623, 428), (620, 619, 622, 623), (619, 618, 621, 622), (428, 623, 626, 427), (623, 622, 625, 626), (622, 621, 624, 625), (427, 626, 629, 426), (626, 625, 628, 629), (625, 624, 627, 628), (426, 629, 632, 425), (629, 628, 631, 632), (628, 627, 630, 631), (425, 632, 635, 424), (632, 631, 634, 635), (631, 630, 633, 634), (611, 610, 619, 444), (619, 620, 444), (441, 637, 640, 440), (440, 640, 643, 439), (640, 639, 642, 643), (639, 638, 641, 642), (439, 643, 646, 438), (643, 642, 645, 646), (642, 641, 644, 645), (438, 646, 649, 437), (646, 645, 648, 649), (645, 644, 647, 648), (437, 649, 652, 436), (649, 648, 651, 652), (648, 647, 650, 651), (618, 619, 443), (413, 611, 444), (620, 429, 444), (658, 657, 696, 697), (461, 682, 655, 446), (682, 681, 654, 655), (681, 680, 653, 654), (417, 617, 661, 456), (617, 616, 660, 661), (616, 615, 659, 660), (455, 664, 667, 454), (664, 663, 666, 667), (663, 662, 665, 666), (454, 667, 670, 453), (667, 666, 669, 670), (666, 665, 668, 669), (414, 457, 435), (464, 673, 676, 463), (673, 672, 675, 676), (672, 671, 674, 675), (463, 676, 679, 462), (676, 675, 678, 679), (675, 674, 677, 678), (462, 679, 682, 461), (679, 678, 681, 682), (678, 677, 680, 681), (435, 457, 469, 467), (791, 790, 786, 466), (663, 664, 466, 683), (784, 783, 785, 598), (464, 436, 468, 470), (596, 784, 598), (776, 533, 598), (664, 455, 794, 466), (652, 651, 685, 468), (650, 435, 467), (651, 650, 467, 685), (436, 652, 468), (492, 733, 694, 478), (733, 732, 693, 694), (732, 731, 692, 693), (446, 655, 688, 472), (655, 654, 687, 688), (654, 653, 686, 687), (478, 694, 778, 534), (694, 693, 777, 778), (693, 692, 776, 777), (518, 772, 691, 476), (772, 771, 690, 691), (771, 770, 689, 690), (657, 656, 695, 696), (504, 697, 700, 503), (697, 696, 699, 700), (696, 695, 698, 699), (503, 700, 703, 502), (700, 699, 702, 703), (699, 698, 701, 702), (502, 703, 706, 501), (703, 702, 705, 706), (702, 701, 704, 705), (501, 706, 709, 500), (706, 705, 708, 709), (705, 704, 707, 708), (500, 709, 712, 499), (709, 708, 711, 712), (708, 707, 710, 711), (499, 712, 715, 498), (712, 711, 714, 715), (711, 710, 713, 714), (498, 715, 718, 497), (715, 714, 717, 718), (714, 713, 716, 717), (497, 718, 721, 496), (718, 717, 720, 721), (717, 716, 719, 720), (496, 721, 724, 495), (721, 720, 723, 724), (720, 719, 722, 723), (495, 724, 727, 494), (724, 723, 726, 727), (723, 722, 725, 726), (494, 727, 730, 493), (727, 726, 729, 730), (726, 725, 728, 729), (493, 730, 733, 492), (730, 729, 732, 733), (729, 728, 731, 732), (472, 688, 736, 530), (688, 687, 735, 736), (687, 686, 734, 735), (530, 736, 739, 529), (736, 735, 738, 739), (735, 734, 737, 738), (529, 739, 742, 528), (739, 738, 741, 742), (738, 737, 740, 741), (528, 742, 745, 527), (742, 741, 744, 745), (741, 740, 743, 744), (527, 745, 748, 526), (745, 744, 747, 748), (744, 743, 746, 747), (526, 748, 751, 525), (748, 747, 750, 751), (747, 746, 749, 750), (525, 751, 754, 524), (751, 750, 753, 754), (750, 749, 752, 753), (524, 754, 757, 523), (754, 753, 756, 757), (753, 752, 755, 756), (523, 757, 760, 522), (757, 756, 759, 760), (756, 755, 758, 759), (522, 760, 763, 521), (760, 759, 762, 763), (759, 758, 761, 762), (521, 763, 766, 520), (763, 762, 765, 766), (762, 761, 764, 765), (520, 766, 769, 519), (766, 765, 768, 769), (765, 764, 767, 768), (519, 769, 772, 518), (769, 768, 771, 772), (768, 767, 770, 771), (534, 778, 599), (783, 782, 599, 785), (476, 691, 775, 532), (800, 803, 379, 380), (807, 808, 804, 802), (406, 1, 134, 535), (202, 201, 780, 781), (201, 200, 779, 780), (782, 783, 597), (531, 595, 597), (774, 773, 597), (782, 595, 599), (793, 792, 465, 788), (662, 663, 683, 465), (787, 788, 465, 683), (790, 789, 787, 786), (789, 793, 788, 787), (798, 799, 793, 789), (796, 797, 790, 791), (797, 798, 789, 790), (799, 795, 792, 793), (455, 456, 796, 794), (660, 659, 799, 798), (456, 661, 797, 796), (661, 660, 798, 797), (659, 449, 795, 799), (784, 596, 597), (532, 775, 597), (671, 672, 684, 469), (773, 531, 597), (783, 784, 597), (775, 774, 597), (468, 685, 684, 470), (673, 464, 470), (672, 673, 470, 684), (418, 618, 443), (609, 412, 443), (795, 465, 792), (450, 662, 465), (449, 450, 465, 795), (448, 658, 474), (656, 473, 479, 695), (474, 658, 697, 504), (656, 447, 473), (535, 409, 537), (537, 409, 413, 539), (408, 536, 538), (605, 604, 610, 611), (536, 407, 538), (538, 407, 411, 540), (602, 601, 607, 608), (406, 535, 537), (406, 537, 539, 410), (442, 637, 441), (637, 442, 639, 640), (442, 636, 638, 639), (430, 636, 442), (779, 133, 3, 205), (3, 408, 603, 205), (803, 802, 295, 379), (809, 810, 800, 805), (804, 801, 297, 296), (808, 811, 801, 804), (811, 809, 805, 801), (801, 805, 381, 297), (806, 807, 802, 803), (805, 800, 380, 381), (810, 806, 803, 800), (802, 804, 296, 295), (691, 690, 808, 807), (773, 774, 810, 809), (690, 689, 811, 808), (689, 773, 809, 811), (775, 691, 807, 806), (774, 775, 806, 810)])
me_cube.materials.append(mat_material)
me_cube.use_remesh_preserve_volume = False
me_cube.use_remesh_preserve_attributes = False
me_cube.use_mirror_x = True
me_cube.update()

# ---- objects
ob_cube = bpy.data.objects.new('Cube', me_cube)
ob_lamp = bpy.data.objects.new('Lamp', light_lamp)
ob_camera = bpy.data.objects.new('Camera', cam_camera)

# ---- transforms, parenting, visibility, modifiers, constraints
ob_cube.location = (0.04103, 0.01299, 1.185)
ob_cube.rotation_euler = (-3.121, -0.0, 0.0)
ob_cube.scale = (-0.2967, 0.2967, -0.2967)
ob_cube.lock_rotations_4d = False
ob_cube.empty_display_type = 'ARROWS'
ob_cube.lineart.crease_threshold = 0.0
ob_cube.use_mesh_mirror_x = True
ob_lamp.location = (4.076, 1.005, 5.904)
ob_lamp.rotation_euler = (0.6503, 0.05522, 1.866)
ob_lamp.lock_rotations_4d = False
ob_lamp.empty_display_type = 'ARROWS'
ob_lamp.color = (0.0, 0.0, 0.0, 0.0)
ob_lamp.lineart.crease_threshold = 0.0
ob_camera.location = (7.481, -6.508, 5.344)
ob_camera.rotation_euler = (1.109, 0.01082, 0.8149)
ob_camera.lock_rotations_4d = False
ob_camera.empty_display_type = 'ARROWS'
ob_camera.color = (0.0, 0.0, 0.0, 0.0)
ob_camera.display_type = 'WIRE'
ob_camera.lineart.crease_threshold = 0.0

# ---- collection membership
col_collection_1.objects.link(ob_cube)
col_collection_1.objects.link(ob_lamp)
col_collection_1.objects.link(ob_camera)

# ---- scene / render settings (as saved in the file)
scene.camera = ob_camera
scene.frame_start = 1; scene.frame_end = 250; scene.frame_set(1)
scene.render.engine = 'BLENDER_EEVEE_NEXT'
scene.render.image_settings.color_mode = 'RGB'
scene.render.image_settings.compression = 90
scene.render.resolution_percentage = 50
scene.render.dither_intensity = 0.0
scene.render.bake_margin = 2
scene.render.bake_bias = 0.0
scene.cycles.use_denoising = False
scene.cycles.samples = 10
scene.cycles.sampling_pattern = 'TABULATED_SOBOL'
scene.cycles.light_sampling_threshold = 0.0
scene.cycles.use_adaptive_sampling = False
scene.cycles.use_light_tree = False
scene.cycles.blur_glossy = 0.0
scene.cycles.volume_bounces = 1
scene.cycles.pixel_filter_type = 'GAUSSIAN'
scene.cycles.sample_clamp_indirect = 0.0
scene.view_settings.view_transform = 'Standard'
bpy.context.view_layer.update()
